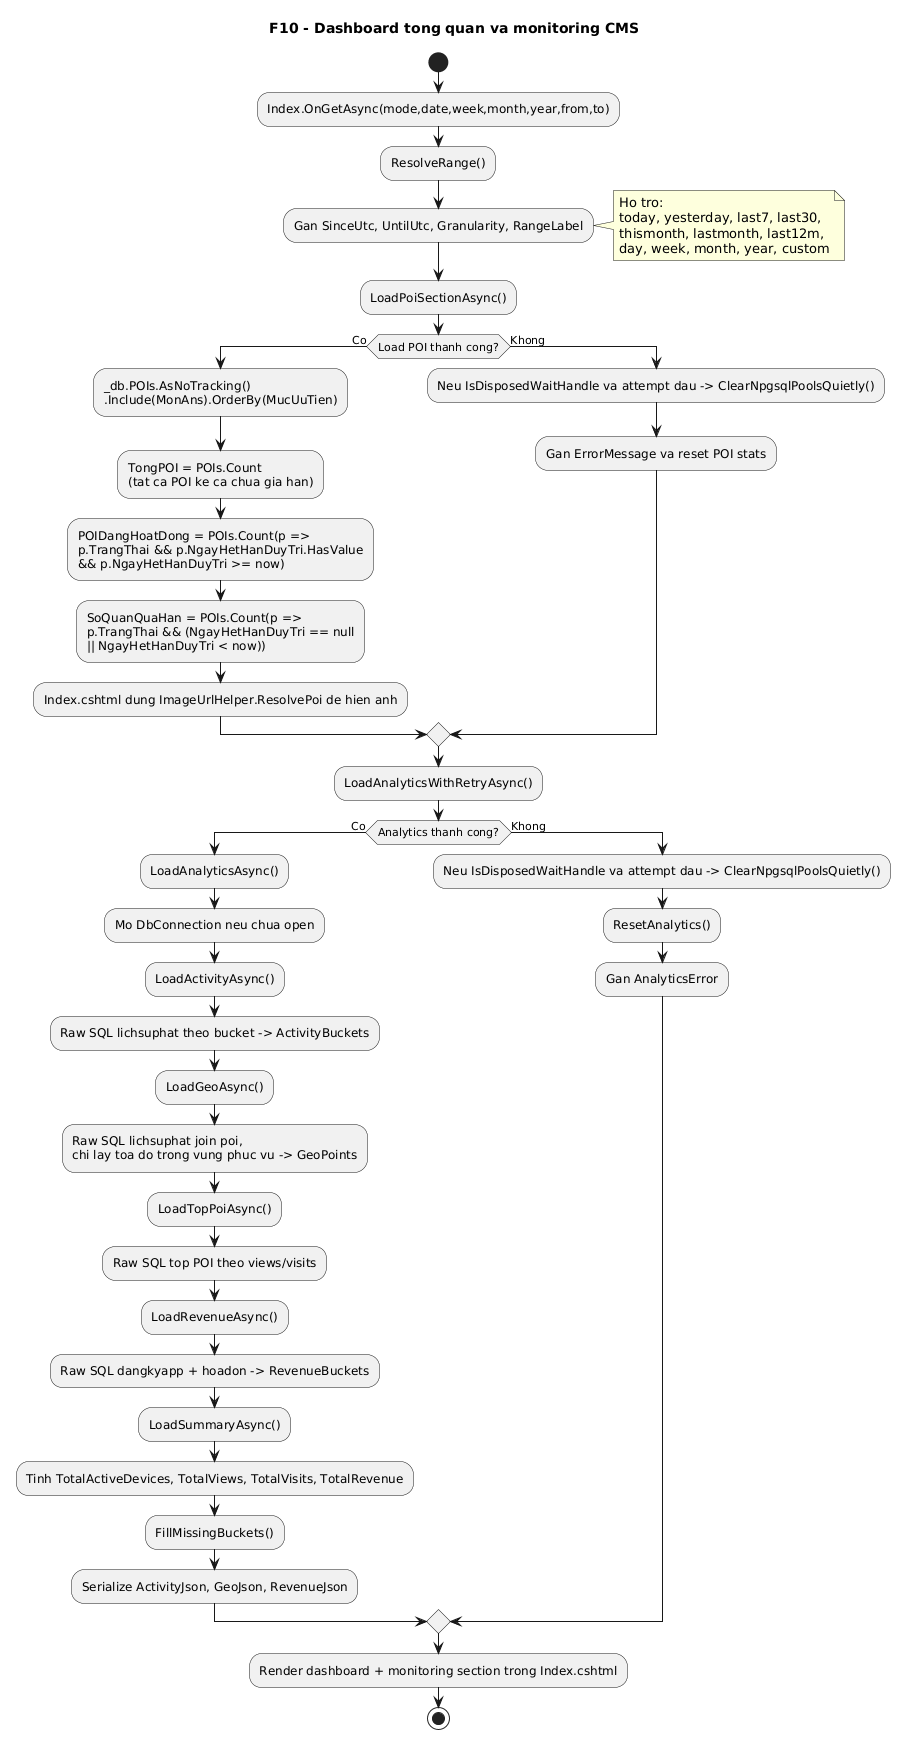

The diagram above was rendered by PlantUML. Its source (embedded in the PNG):
@startuml
' Diagram: F10 - Dashboard tong quan va monitoring CMS (Activity)
' Status: VERIFIED
' Baseline: branch master, current worktree @ HEAD 2497a96
' Source:
' - VinhKhanhTour.CMS/Pages/Index.cshtml.cs: OnGetAsync(), ResolveRange(), LoadPoiSectionAsync(), LoadAnalyticsWithRetryAsync(), LoadAnalyticsAsync(), LoadActivityAsync(), LoadGeoAsync(), LoadTopPoiAsync(), LoadRevenueAsync(), LoadSummaryAsync(), FillMissingBuckets()
' - VinhKhanhTour.CMS/Pages/Index.cshtml
' - VinhKhanhTour.CMS/Utils/ImageUrlHelper.cs: ResolvePoi()
' Note: So do chi tiet hoa 11 che do range, 2 pha tai du lieu POI/analytics, retry ClearNpgsqlPoolsQuietly, va 5 nhom truy van raw Npgsql.
' Note: 3 the thong ke o stats-grid: TongPOI (tat ca POI ke ca chua gia han), POIDangHoatDong (TrangThai=true va NgayHetHanDuyTri >= now), Ngon ngu (hard-code 3).
title F10 - Dashboard tong quan va monitoring CMS
start
:Index.OnGetAsync(mode,date,week,month,year,from,to);
:ResolveRange();
:Gan SinceUtc, UntilUtc, Granularity, RangeLabel;
note right
  Ho tro:
  today, yesterday, last7, last30,
  thismonth, lastmonth, last12m,
  day, week, month, year, custom
end note

:LoadPoiSectionAsync();
if (Load POI thanh cong?) then (Co)
  :_db.POIs.AsNoTracking()\n.Include(MonAns).OrderBy(MucUuTien);
  :TongPOI = POIs.Count\n(tat ca POI ke ca chua gia han);
  :POIDangHoatDong = POIs.Count(p =>\np.TrangThai && p.NgayHetHanDuyTri.HasValue\n&& p.NgayHetHanDuyTri >= now);
  :SoQuanQuaHan = POIs.Count(p =>\np.TrangThai && (NgayHetHanDuyTri == null\n|| NgayHetHanDuyTri < now));
  :Index.cshtml dung ImageUrlHelper.ResolvePoi de hien anh;
else (Khong)
  :Neu IsDisposedWaitHandle va attempt dau -> ClearNpgsqlPoolsQuietly();
  :Gan ErrorMessage va reset POI stats;
endif

:LoadAnalyticsWithRetryAsync();
if (Analytics thanh cong?) then (Co)
  :LoadAnalyticsAsync();
  :Mo DbConnection neu chua open;
  :LoadActivityAsync();
  :Raw SQL lichsuphat theo bucket -> ActivityBuckets;
  :LoadGeoAsync();
  :Raw SQL lichsuphat join poi,\nchi lay toa do trong vung phuc vu -> GeoPoints;
  :LoadTopPoiAsync();
  :Raw SQL top POI theo views/visits;
  :LoadRevenueAsync();
  :Raw SQL dangkyapp + hoadon -> RevenueBuckets;
  :LoadSummaryAsync();
  :Tinh TotalActiveDevices, TotalViews, TotalVisits, TotalRevenue;
  :FillMissingBuckets();
  :Serialize ActivityJson, GeoJson, RevenueJson;
else (Khong)
  :Neu IsDisposedWaitHandle va attempt dau -> ClearNpgsqlPoolsQuietly();
  :ResetAnalytics();
  :Gan AnalyticsError;
endif

:Render dashboard + monitoring section trong Index.cshtml;
stop
@enduml